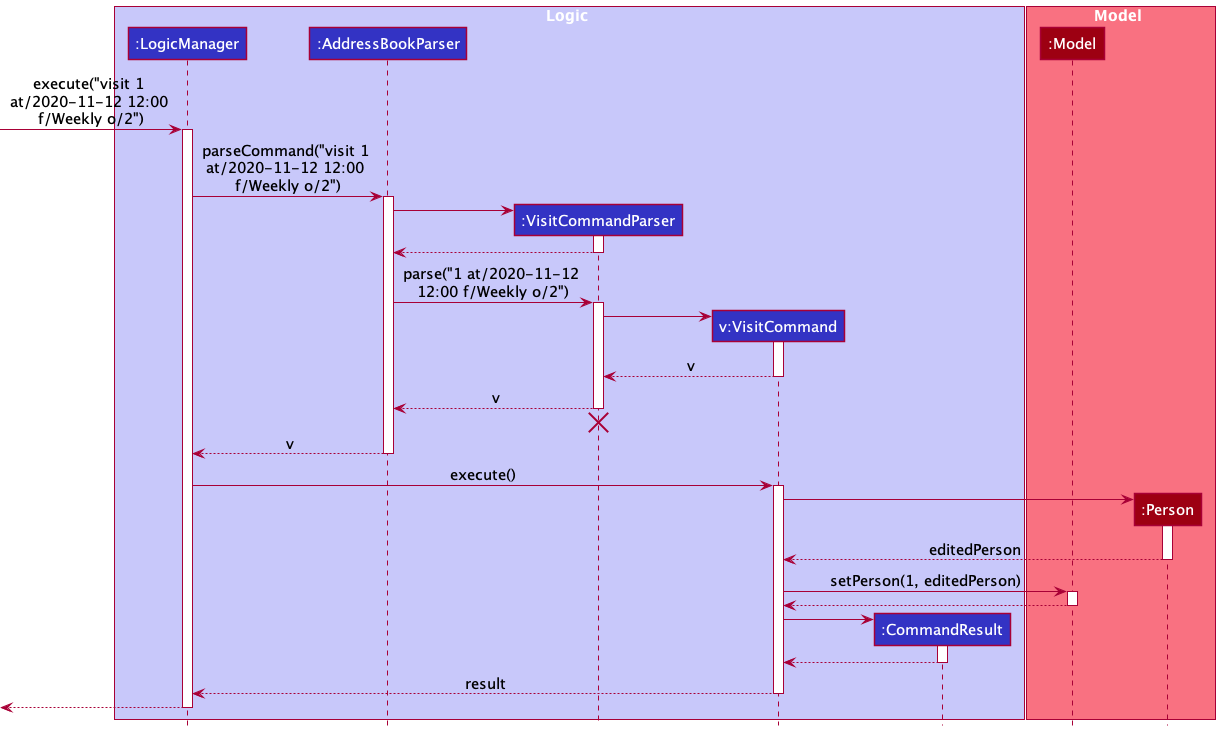

The diagram above was rendered by PlantUML. Its source (embedded in the PNG):
@startuml
!include style.puml
skinparam defaultFontSize 15
skinparam maxMessageSize 210

box Logic LOGIC_COLOR_T1
participant ":LogicManager" as LogicManager LOGIC_COLOR
participant ":AddressBookParser" as AddressBookParser LOGIC_COLOR
participant ":VisitCommandParser" as VisitCommandParser LOGIC_COLOR
participant "v:VisitCommand" as VisitCommand LOGIC_COLOR
participant ":CommandResult" as CommandResult LOGIC_COLOR
end box

box Model MODEL_COLOR_T1
participant ":Model" as Model MODEL_COLOR
participant ":Person" as Person MODEL_COLOR
end box

[-> LogicManager : execute("visit 1 at/2020-11-12 12:00 f/Weekly o/2")
activate LogicManager

LogicManager -> AddressBookParser : parseCommand("visit 1 at/2020-11-12 12:00 f/Weekly o/2")
activate AddressBookParser

create VisitCommandParser
AddressBookParser -> VisitCommandParser
activate VisitCommandParser

VisitCommandParser --> AddressBookParser
deactivate VisitCommandParser

AddressBookParser -> VisitCommandParser : parse("1 at/2020-11-12 12:00 f/Weekly o/2")
activate VisitCommandParser

create VisitCommand
VisitCommandParser -> VisitCommand
activate VisitCommand

VisitCommand --> VisitCommandParser : v
deactivate VisitCommand

VisitCommandParser --> AddressBookParser : v
deactivate VisitCommandParser
'Hidden arrow to position the destroy marker below the end of the activation bar.
VisitCommandParser -[hidden]-> AddressBookParser
destroy VisitCommandParser

AddressBookParser --> LogicManager : v
deactivate AddressBookParser

LogicManager -> VisitCommand : execute()
activate VisitCommand

create Person
VisitCommand -> Person
activate Person

Person --> VisitCommand: editedPerson
deactivate Person

VisitCommand -> Model: setPerson(1, editedPerson)
activate Model

Model --> VisitCommand
deactivate Model

create CommandResult
VisitCommand -> CommandResult
activate CommandResult

CommandResult --> VisitCommand
deactivate CommandResult

VisitCommand --> LogicManager : result
deactivate VisitCommand


[<--LogicManager
deactivate LogicManager
@enduml